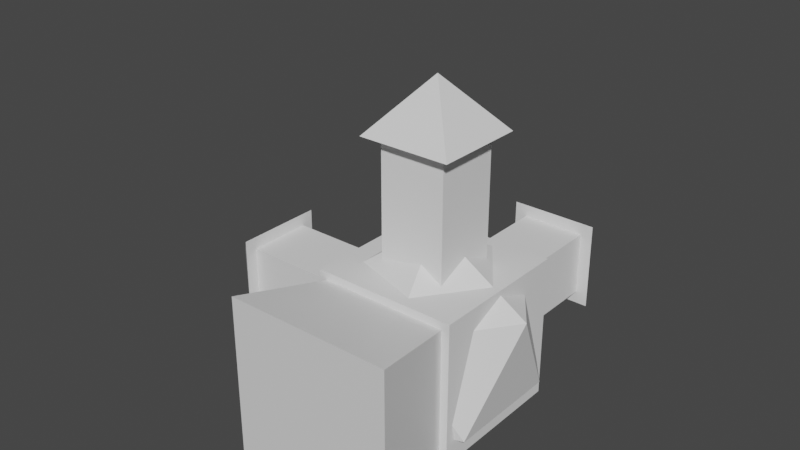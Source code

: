 # Source: ArrowHead.blend  (saved by Blender 3.3.6; exported with 4.5.12 LTS)
import bpy
from mathutils import Matrix  # noqa: F401  (used for matrix-valued properties, if any)

bpy.ops.wm.read_factory_settings(use_empty=True)
scene = bpy.context.scene
scene.name = 'Scene'

# ---- collections
col_collection = bpy.data.collections.new('Collection'); scene.collection.children.link(col_collection)

# ---- materials (node trees are filled in below, after node groups)
mat_material = bpy.data.materials.new('Material')
mat_material.alpha_threshold = 0.0
mat_material.use_transparent_shadow = False
mat_material.roughness = 0.5
mat_material.line_color = (0.0, 0.0, 0.0, 1.0)

# ---- material node trees
mat_material.use_nodes = True; mat_material.node_tree.nodes.clear()
_N = mat_material.node_tree.nodes; _L = mat_material.node_tree.links
n0 = _N.new('ShaderNodeOutputMaterial'); n0.name = 'Material Output'; n0.location = (300, 300)
n1 = _N.new('ShaderNodeBsdfPrincipled'); n1.name = 'Principled BSDF'; n1.location = (10, 300)
n1.distribution = 'GGX'
n1.subsurface_method = 'RANDOM_WALK_SKIN'
n1.inputs[3].default_value = 1.45
n1.inputs[27].default_value = (0.0, 0.0, 0.0, 1.0)
n1.inputs[28].default_value = 1.0
_L.new(n1.outputs[0], n0.inputs[0])
n0.is_active_output = True

# ---- world
world_world = bpy.data.worlds.new('World'); scene.world = world_world
world_world.use_nodes = True; world_world.node_tree.nodes.clear()
_N = world_world.node_tree.nodes; _L = world_world.node_tree.links
n0 = _N.new('ShaderNodeOutputWorld'); n0.name = 'World Output'; n0.location = (300, 300)
n1 = _N.new('ShaderNodeBackground'); n1.name = 'Background'; n1.location = (10, 300)
n1.inputs[0].default_value = (0.05088, 0.05088, 0.05088, 1.0)
_L.new(n1.outputs[0], n0.inputs[0])
n0.is_active_output = True
world_world.color = (0.05088, 0.05088, 0.05088)
world_world.use_sun_shadow = False
world_world.sun_shadow_jitter_overblur = 0.0

# ---- meshes
me_cube = bpy.data.meshes.new('Cube')
me_cube.from_pydata([(0.0, 0.5674, 0.0), (0.1891, -0.3783, 0.1891), (0.1891, -0.3783, -0.1891), (-0.1891, -0.3783, 0.1891), (-0.1891, -0.3783, -0.1891)], [], [(0, 3, 1), (2, 1, 3, 4), (4, 3, 0), (0, 2, 4), (0, 1, 2)])
_uv = me_cube.uv_layers.new(name='UVMap')
_uv.uv.foreach_set('vector', [0.875, 0.5, 0.875, 0.75, 0.625, 0.75, 0.375, 0.75, 0.625, 0.75, 0.625, 1.0, 0.375, 1.0, 0.375, 0.0, 0.625, 0.0, 0.375, 0.25, 0.375, 0.5, 0.375, 0.75, 0.125, 0.75, 0.625, 0.5, 0.625, 0.75, 0.375, 0.75])
me_cube.materials.append(mat_material)
me_cube.use_mirror_vertex_groups = False
me_cube.update()
me_icosphere = bpy.data.meshes.new('Icosphere')
me_icosphere.from_pydata([(0.0, 0.0, -0.2546), (0.1842, -0.1339, -0.1139), (-0.07038, -0.2166, -0.1139), (-0.2277, 0.0, -0.1139), (-0.07038, 0.2166, -0.1139), (0.1842, 0.1339, -0.1139), (0.07038, -0.2166, 0.1139), (-0.1842, -0.1339, 0.1139), (-0.1842, 0.1339, 0.1139), (0.07038, 0.2166, 0.1139), (0.2277, 0.0, 0.1139), (0.0, 0.0, 0.2546)], [], [(0, 1, 2), (1, 0, 5), (0, 2, 3), (0, 3, 4), (0, 4, 5), (1, 5, 10), (2, 1, 6), (3, 2, 7), (4, 3, 8), (5, 4, 9), (1, 10, 6), (2, 6, 7), (3, 7, 8), (4, 8, 9), (5, 9, 10), (6, 10, 11), (7, 6, 11), (8, 7, 11), (9, 8, 11), (10, 9, 11)])
_uv = me_icosphere.uv_layers.new(name='UVMap')
_uv.uv.foreach_set('vector', [0.1818, 0.0, 0.2727, 0.1575, 0.09091, 0.1575, 0.2727, 0.1575, 0.3636, 0.0, 0.4545, 0.1575, 0.9091, 0.0, 1.0, 0.1575, 0.8182, 0.1575, 0.7273, 0.0, 0.8182, 0.1575, 0.6364, 0.1575, 0.5455, 0.0, 0.6364, 0.1575, 0.4545, 0.1575, 0.2727, 0.1575, 0.4545, 0.1575, 0.3636, 0.3149, 0.09091, 0.1575, 0.2727, 0.1575, 0.1818, 0.3149, 0.8182, 0.1575, 1.0, 0.1575, 0.9091, 0.3149, 0.6364, 0.1575, 0.8182, 0.1575, 0.7273, 0.3149, 0.4545, 0.1575, 0.6364, 0.1575, 0.5455, 0.3149, 0.2727, 0.1575, 0.3636, 0.3149, 0.1818, 0.3149, 0.09091, 0.1575, 0.1818, 0.3149, 0.0, 0.3149, 0.8182, 0.1575, 0.9091, 0.3149, 0.7273, 0.3149, 0.6364, 0.1575, 0.7273, 0.3149, 0.5455, 0.3149, 0.4545, 0.1575, 0.5455, 0.3149, 0.3636, 0.3149, 0.1818, 0.3149, 0.3636, 0.3149, 0.2727, 0.4724, 0.0, 0.3149, 0.1818, 0.3149, 0.09091, 0.4724, 0.7273, 0.3149, 0.9091, 0.3149, 0.8182, 0.4724, 0.5455, 0.3149, 0.7273, 0.3149, 0.6364, 0.4724, 0.3636, 0.3149, 0.5455, 0.3149, 0.4545, 0.4724])
me_icosphere.update()
me_cube_001 = bpy.data.meshes.new('Cube.001')
me_cube_001.from_pydata([(-0.1645, -0.07562, -0.07562), (-0.07562, -0.07562, 0.1645), (-0.07562, 0.1645, -0.07562), (-0.07562, 0.1645, 0.07562), (0.1645, -0.1645, -0.1645), (0.07562, -0.07562, 0.1645), (0.07562, 0.1645, -0.07562), (0.07562, 0.1645, 0.07562), (-0.07562, 0.07562, 0.1645), (-0.1645, 0.07562, -0.07562), (0.1645, 0.1645, -0.1645), (0.07562, 0.07562, 0.1645), (-0.1645, -0.07562, 0.07562), (-0.1645, 0.07562, 0.07562), (0.1645, 0.1645, 0.1645), (0.1645, -0.1645, 0.1645), (-0.1645, 0.1645, -0.1645), (-0.1645, -0.1645, -0.1645), (-0.1645, -0.1645, 0.1645), (-0.1645, 0.1645, 0.1645), (-0.4503, -0.07562, -0.07562), (-0.07562, -0.07562, 0.4503), (-0.07562, 0.4503, -0.07562), (-0.07562, 0.4503, 0.07562), (0.07562, -0.07562, 0.4503), (0.07562, 0.4503, -0.07562), (0.07562, 0.4503, 0.07562), (-0.07562, 0.07562, 0.4503), (-0.4503, 0.07562, -0.07562), (0.07562, 0.07562, 0.4503), (-0.4503, -0.07562, 0.07562), (-0.4503, 0.07562, 0.07562), (-0.4503, -0.1047, -0.1047), (-0.1047, -0.1047, 0.4503), (-0.1047, 0.4503, -0.1047), (-0.1047, 0.4503, 0.1047), (0.1047, -0.1047, 0.4503), (0.1047, 0.4503, -0.1047), (0.1047, 0.4503, 0.1047), (-0.1047, 0.1047, 0.4503), (-0.4503, 0.1047, -0.1047), (0.1047, 0.1047, 0.4503), (-0.4503, -0.1047, 0.1047), (-0.4503, 0.1047, 0.1047), (-0.5724, 0.0, 0.0), (0.0, 0.0, 0.5724), (0.0, 0.5724, 0.0)], [], [(6, 2, 22, 25), (12, 13, 31, 30), (10, 14, 15, 4), (4, 15, 18, 17), (16, 10, 4, 17), (1, 5, 24, 21), (3, 2, 16, 19), (2, 6, 10, 16), (7, 3, 19, 14), (6, 7, 14, 10), (1, 8, 19, 18), (8, 11, 14, 19), (11, 5, 15, 14), (5, 1, 18, 15), (0, 9, 16, 17), (12, 0, 17, 18), (13, 12, 18, 19), (9, 13, 19, 16), (31, 28, 40, 43), (27, 21, 33, 39), (21, 24, 36, 33), (8, 1, 21, 27), (13, 9, 28, 31), (3, 7, 26, 23), (11, 8, 27, 29), (9, 0, 20, 28), (7, 6, 25, 26), (5, 11, 29, 24), (0, 12, 30, 20), (2, 3, 23, 22), (32, 42, 44), (35, 38, 46), (41, 39, 45), (25, 22, 34, 37), (28, 20, 32, 40), (29, 27, 39, 41), (23, 26, 38, 35), (20, 30, 42, 32), (24, 29, 41, 36), (26, 25, 37, 38), (30, 31, 43, 42), (22, 23, 35, 34), (36, 41, 45), (38, 37, 46), (42, 43, 44), (34, 35, 46), (33, 36, 45), (39, 33, 45), (43, 40, 44), (37, 34, 46), (40, 32, 44)])
_uv = me_cube_001.uv_layers.new(name='UVMap')
_uv.uv.foreach_set('vector', [0.4282, 0.4468, 0.4282, 0.3032, 0.4282, 0.3032, 0.4282, 0.4468, 0.5718, 0.05318, 0.5718, 0.1968, 0.5718, 0.1968, 0.5718, 0.05318, 0.375, 0.5, 0.625, 0.5, 0.625, 0.75, 0.375, 0.75, 0.375, 0.75, 0.625, 0.75, 0.625, 1.0, 0.375, 1.0, 0.125, 0.5, 0.375, 0.5, 0.375, 0.75, 0.125, 0.75, 0.8218, 0.6968, 0.6782, 0.6968, 0.6782, 0.6968, 0.8218, 0.6968, 0.5718, 0.3032, 0.4282, 0.3032, 0.375, 0.25, 0.625, 0.25, 0.4282, 0.3032, 0.4282, 0.4468, 0.375, 0.5, 0.375, 0.25, 0.5718, 0.4468, 0.5718, 0.3032, 0.625, 0.25, 0.625, 0.5, 0.4282, 0.4468, 0.5718, 0.4468, 0.625, 0.5, 0.375, 0.5, 0.8218, 0.6968, 0.8218, 0.5532, 0.875, 0.5, 0.875, 0.75, 0.8218, 0.5532, 0.6782, 0.5532, 0.625, 0.5, 0.875, 0.5, 0.6782, 0.5532, 0.6782, 0.6968, 0.625, 0.75, 0.625, 0.5, 0.6782, 0.6968, 0.8218, 0.6968, 0.875, 0.75, 0.625, 0.75, 0.4282, 0.05318, 0.4282, 0.1968, 0.375, 0.25, 0.375, 0.0, 0.5718, 0.05318, 0.4282, 0.05318, 0.375, 0.0, 0.625, 0.0, 0.5718, 0.1968, 0.5718, 0.05318, 0.625, 0.0, 0.625, 0.25, 0.4282, 0.1968, 0.5718, 0.1968, 0.625, 0.25, 0.375, 0.25, 0.5718, 0.1968, 0.4282, 0.1968, 0.4282, 0.1968, 0.5718, 0.1968, 0.8218, 0.5532, 0.8218, 0.6968, 0.8218, 0.6968, 0.8218, 0.5532, 0.8218, 0.6968, 0.6782, 0.6968, 0.6782, 0.6968, 0.8218, 0.6968, 0.8218, 0.5532, 0.8218, 0.6968, 0.8218, 0.6968, 0.8218, 0.5532, 0.5718, 0.1968, 0.4282, 0.1968, 0.4282, 0.1968, 0.5718, 0.1968, 0.5718, 0.3032, 0.5718, 0.4468, 0.5718, 0.4468, 0.5718, 0.3032, 0.6782, 0.5532, 0.8218, 0.5532, 0.8218, 0.5532, 0.6782, 0.5532, 0.4282, 0.1968, 0.4282, 0.05318, 0.4282, 0.05318, 0.4282, 0.1968, 0.5718, 0.4468, 0.4282, 0.4468, 0.4282, 0.4468, 0.5718, 0.4468, 0.6782, 0.6968, 0.6782, 0.5532, 0.6782, 0.5532, 0.6782, 0.6968, 0.4282, 0.05318, 0.5718, 0.05318, 0.5718, 0.05318, 0.4282, 0.05318, 0.4282, 0.3032, 0.5718, 0.3032, 0.5718, 0.3032, 0.4282, 0.3032, 0.4282, 0.05318, 0.5718, 0.05318, 0.4282, 0.05318, 0.5718, 0.3032, 0.5718, 0.4468, 0.5718, 0.3032, 0.6782, 0.5532, 0.8218, 0.5532, 0.6782, 0.5532, 0.4282, 0.4468, 0.4282, 0.3032, 0.4282, 0.3032, 0.4282, 0.4468, 0.4282, 0.1968, 0.4282, 0.05318, 0.4282, 0.05318, 0.4282, 0.1968, 0.6782, 0.5532, 0.8218, 0.5532, 0.8218, 0.5532, 0.6782, 0.5532, 0.5718, 0.3032, 0.5718, 0.4468, 0.5718, 0.4468, 0.5718, 0.3032, 0.4282, 0.05318, 0.5718, 0.05318, 0.5718, 0.05318, 0.4282, 0.05318, 0.6782, 0.6968, 0.6782, 0.5532, 0.6782, 0.5532, 0.6782, 0.6968, 0.5718, 0.4468, 0.4282, 0.4468, 0.4282, 0.4468, 0.5718, 0.4468, 0.5718, 0.05318, 0.5718, 0.1968, 0.5718, 0.1968, 0.5718, 0.05318, 0.4282, 0.3032, 0.5718, 0.3032, 0.5718, 0.3032, 0.4282, 0.3032, 0.6782, 0.6968, 0.6782, 0.5532, 0.6782, 0.6968, 0.5718, 0.4468, 0.4282, 0.4468, 0.5718, 0.4468, 0.5718, 0.05318, 0.5718, 0.1968, 0.5718, 0.05318, 0.4282, 0.3032, 0.5718, 0.3032, 0.4282, 0.3032, 0.8218, 0.6968, 0.6782, 0.6968, 0.8218, 0.6968, 0.8218, 0.5532, 0.8218, 0.6968, 0.8218, 0.5532, 0.5718, 0.1968, 0.4282, 0.1968, 0.5718, 0.1968, 0.4282, 0.4468, 0.4282, 0.3032, 0.4282, 0.4468, 0.4282, 0.1968, 0.4282, 0.05318, 0.4282, 0.1968])
me_cube_001.update()

# ---- objects
ob_cube = bpy.data.objects.new('Cube', me_cube)
ob_icosphere = bpy.data.objects.new('Icosphere', me_icosphere)
ob_handle = bpy.data.objects.new('Handle', me_cube_001)

# ---- transforms, parenting, visibility, modifiers, constraints
ob_cube.location = (0.0, 0.0, 0.0)
ob_cube.lock_rotations_4d = False
ob_cube.empty_display_type = 'ARROWS'
ob_cube.lineart.crease_threshold = 0.0
ob_icosphere.location = (0.0, 0.0, 0.0)
ob_handle.location = (0.0, 0.0, 0.0)

# ---- collection membership
col_collection.objects.link(ob_cube)
col_collection.objects.link(ob_icosphere)
col_collection.objects.link(ob_handle)

# ---- scene / render settings (as saved in the file)
scene.frame_start = 1; scene.frame_end = 250; scene.frame_set(1)
scene.render.engine = 'BLENDER_EEVEE_NEXT'
scene.cycles.sampling_pattern = 'TABULATED_SOBOL'
scene.cycles.use_light_tree = False
scene.view_settings.view_transform = 'Filmic'
bpy.context.view_layer.update()

# ---- added for rendering (the .blend has no active camera and no usable light): camera, sun
cam_auto = bpy.data.cameras.new('AutoCamera')
cam_auto.lens = 50.0
cam_auto.sensor_width = 36.0
cam_auto.clip_end = 1000.0
ob_auto_camera = bpy.data.objects.new('AutoCamera', cam_auto)
scene.collection.objects.link(ob_auto_camera)
ob_auto_camera.location = (1.20871, -1.56019, 1.26373)
ob_auto_camera.rotation_euler = (1.09748, -7.21219e-08, 0.694738)
scene.camera = ob_auto_camera
light_auto_sun = bpy.data.lights.new('AutoSun', 'SUN')
light_auto_sun.energy = 3.0
light_auto_sun.angle = 0.0523599
ob_auto_sun = bpy.data.objects.new('AutoSun', light_auto_sun)
scene.collection.objects.link(ob_auto_sun)
ob_auto_sun.rotation_euler = (0.872665, 0.174533, 0.523599)
bpy.context.view_layer.update()
